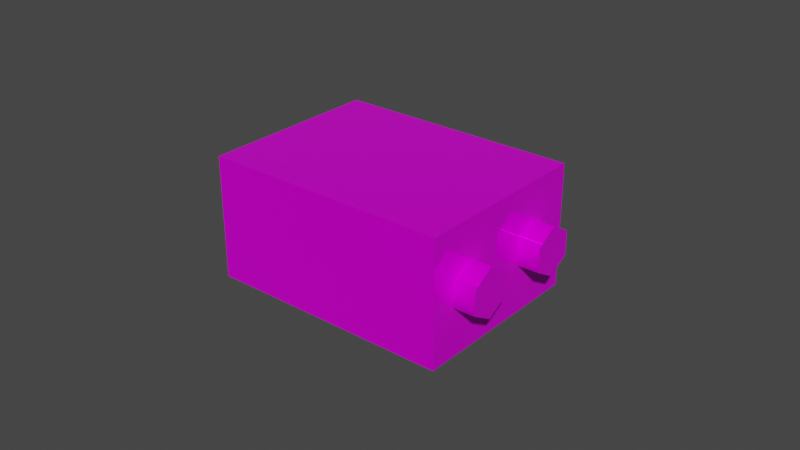 # Source: battery.blend  (saved by Blender 2.83.19; exported with 4.5.12 LTS)
import bpy
from mathutils import Matrix  # noqa: F401  (used for matrix-valued properties, if any)

bpy.ops.wm.read_factory_settings(use_empty=True)
scene = bpy.context.scene
scene.name = 'Scene'

# ---- collections
col_collection = bpy.data.collections.new('Collection'); scene.collection.children.link(col_collection)

# ---- images (referenced by path relative to the original .blend; pixels are not part of the script)
import os
ASSET_DIR = os.environ.get("B2B_ASSET_DIR", "")  # directory of the original .blend (textures are referenced by path, not embedded)
HERE = os.path.dirname(os.path.abspath(__file__))  # packed textures are extracted next to this script under _unpacked/

def load_image(name, relpath, width, height, colorspace="sRGB"):
    """Load a texture the original file referenced (path relative to the .blend, or extracted next to this script)."""
    p = next((c for c in (os.path.join(HERE, relpath), os.path.join(ASSET_DIR, relpath)) if relpath and os.path.exists(c)), "")
    if p:
        img = bpy.data.images.load(p, check_existing=True)
        img.name = name
    else:  # same state as the original file: an image datablock whose file is absent (Cycles renders it pink)
        img = bpy.data.images.new(name, width, height)
        img.source = "FILE"
        img.filepath = "//" + (relpath or name)
    img.colorspace_settings.name = colorspace
    return img
img_battery_9v_jpg = load_image('Battery 9V.jpg', 'Battery 9V.jpg', 1024, 1024, 'sRGB')
img_battery9v_pbr = load_image('Battery9V_pbr', '', 256, 256, 'sRGB')

# ---- materials (node trees are filled in below, after node groups)
mat_batmat = bpy.data.materials.new('batMat')
mat_batmat.use_transparent_shadow = False
mat_batmat.roughness = 0.5528
mat_batmat.specular_intensity = 1.0
mat_batmat.metallic = 1.0

# ---- material node trees
mat_batmat.use_nodes = True; mat_batmat.node_tree.nodes.clear()
_N = mat_batmat.node_tree.nodes; _L = mat_batmat.node_tree.links
n0 = _N.new('ShaderNodeBsdfPrincipled'); n0.name = 'Principled BSDF'; n0.location = (-48, 278)
n0.distribution = 'GGX'
n0.subsurface_method = 'BURLEY'
n0.inputs[3].default_value = 1.45
n0.inputs[13].default_value = 0.15
n0.inputs[27].default_value = (0.0, 0.0, 0.0, 1.0)
n0.inputs[28].default_value = 1.0
n1 = _N.new('ShaderNodeOutputMaterial'); n1.name = 'Material Output'; n1.location = (242, 278)
n2 = _N.new('ShaderNodeNormalMap'); n2.name = 'Normal Map'; n2.location = (-358, -322)
n2.label = 'Normal/Map'
n3 = _N.new('ShaderNodeTexImage'); n3.name = 'Image Texture'; n3.location = (-576, 349)
n3.image = img_battery_9v_jpg
n4 = _N.new('ShaderNodeTexImage'); n4.name = 'Image Texture.001'; n4.location = (-1019, 35)
n4.image = img_battery9v_pbr
n5 = _N.new('ShaderNodeInvert'); n5.name = 'Invert'; n5.location = (-251, 7)
_L.new(n0.outputs[0], n1.inputs[0])
_L.new(n2.outputs[0], n0.inputs[5])
_L.new(n3.outputs[0], n0.inputs[0])
_L.new(n4.outputs[0], n0.inputs[1])
_L.new(n4.outputs[1], n5.inputs[1])
_L.new(n5.outputs[0], n0.inputs[2])
n1.is_active_output = True

# ---- world
world_world = bpy.data.worlds.new('World'); scene.world = world_world
world_world.use_nodes = True; world_world.node_tree.nodes.clear()
_N = world_world.node_tree.nodes; _L = world_world.node_tree.links
n0 = _N.new('ShaderNodeOutputWorld'); n0.name = 'World Output'; n0.location = (300, 300)
n1 = _N.new('ShaderNodeBackground'); n1.name = 'Background'; n1.location = (10, 300)
n1.inputs[0].default_value = (0.05088, 0.05088, 0.05088, 1.0)
_L.new(n1.outputs[0], n0.inputs[0])
n0.is_active_output = True
world_world.color = (0.05088, 0.05088, 0.05088)
world_world.use_sun_shadow = False
world_world.sun_shadow_jitter_overblur = 0.0

# ---- meshes
me_mesh = bpy.data.meshes.new('Mesh')
me_mesh.from_pydata([(-0.0396, -0.0297, 0.03949), (-0.0396, 0.0297, -0.0001113), (-0.0396, -0.0297, -0.0001113), (-0.0396, 0.0297, 0.03949), (0.0396, 0.0297, -0.0001113), (0.0396, 0.0297, 0.03949), (0.0396, -0.0297, -0.0001113), (0.0396, -0.0297, 0.03949), (0.04672, 0.01485, 0.02761), (0.04672, 0.02171, 0.02365), (0.03682, 0.01485, 0.02761), (0.03682, 0.02171, 0.02365), (0.04672, 0.02171, 0.01573), (0.03682, 0.02171, 0.01573), (0.04672, 0.01485, 0.01177), (0.03682, 0.01485, 0.01177), (0.04672, 0.007991, 0.01573), (0.03682, 0.007991, 0.01573), (0.04672, 0.007991, 0.02365), (0.03682, 0.007991, 0.02365), (0.04672, -0.01485, 0.02761), (0.04672, -0.007991, 0.02365), (0.03682, -0.01485, 0.02761), (0.03682, -0.007991, 0.02365), (0.04672, -0.007991, 0.01573), (0.03682, -0.007991, 0.01573), (0.04672, -0.01485, 0.01177), (0.03682, -0.01485, 0.01177), (0.04672, -0.02171, 0.01573), (0.03682, -0.02171, 0.01573), (0.04672, -0.02171, 0.02365), (0.03682, -0.02171, 0.02365)], [], [(5, 4, 1, 3), (7, 6, 4, 5), (0, 2, 6, 7), (5, 3, 0, 7), (4, 6, 2, 1), (11, 10, 8, 9), (13, 11, 9, 12), (15, 13, 12, 14), (17, 15, 14, 16), (19, 17, 16, 18), (10, 19, 18, 8), (22, 31, 30, 20), (12, 9, 8), (28, 26, 24, 20), (18, 16, 8), (25, 23, 21, 24), (27, 25, 24, 26), (16, 14, 12, 8), (23, 22, 20, 21), (29, 27, 26, 28), (31, 29, 28, 30), (24, 21, 20), (30, 28, 20), (3, 1, 2, 0)])
me_mesh.polygons.foreach_set('use_smooth', [True] * 24)
_k = set([(0, 2), (0, 3), (0, 7), (1, 2), (1, 3), (1, 4), (2, 6), (3, 5), (4, 5), (4, 6), (5, 7), (6, 7), (8, 9), (8, 18), (9, 12), (12, 14), (14, 16), (16, 18), (20, 21), (20, 30), (21, 24), (24, 26), (26, 28), (28, 30)])
me_mesh.attributes.new('sharp_edge', 'BOOLEAN', 'EDGE').data.foreach_set('value', [ (min(e.vertices), max(e.vertices)) in _k for e in me_mesh.edges])
_uv = me_mesh.uv_layers.new(name='UVMap')
_uv.uv.foreach_set('vector', [0.5, 0.0, 0.5, -0.25, 0.25, -0.25, 0.25, 0.0, 0.75, 0.0, 0.75, -0.25, 0.5, -0.25, 0.5, 0.0, 1.0, 0.0, 1.0, -0.25, 0.75, -0.25, 0.75, 0.0, 0.75, -0.75, 0.5, -0.75, 0.5, -0.5, 0.75, -0.5, 0.0, -0.5, 0.0, -0.75, 0.25, -0.75, 0.25, -0.5, 0.8333, -0.7676, 1.0, -0.7676, 1.0, -1.0, 0.8333, -1.0, 0.6667, -0.7676, 0.8333, -0.7676, 0.8333, -1.0, 0.6667, -1.0, 0.5, -0.7676, 0.6667, -0.7676, 0.6667, -1.0, 0.5, -1.0, 0.3333, -0.7676, 0.5, -0.7676, 0.5, -1.0, 0.3333, -1.0, 0.1667, -0.7676, 0.3333, -0.7676, 0.3333, -1.0, 0.1667, -1.0, -2.484e-08, -0.7676, 0.1667, -0.7676, 0.1667, -1.0, -2.484e-08, -1.0, -2.484e-08, -0.7676, 0.1667, -0.7676, 0.1667, -1.0, -2.484e-08, -1.0, 0.25, -0.4376, 0.25, -0.3339, 0.1456, -0.2821, 0.04036, -0.4376, 0.1448, -0.4894, 0.2491, -0.4376, 0.1448, -0.2821, 0.04122, -0.3339, 0.04122, -0.4376, 0.1456, -0.2821, 0.6667, -0.7676, 0.8333, -0.7676, 0.8333, -1.0, 0.6667, -1.0, 0.5, -0.7676, 0.6667, -0.7676, 0.6667, -1.0, 0.5, -1.0, 0.04122, -0.4376, 0.1456, -0.4894, 0.25, -0.4376, 0.1456, -0.2821, 0.8333, -0.7676, 1.0, -0.7676, 1.0, -1.0, 0.8333, -1.0, 0.3333, -0.7676, 0.5, -0.7676, 0.5, -1.0, 0.3333, -1.0, 0.1667, -0.7676, 0.3333, -0.7676, 0.3333, -1.0, 0.1667, -1.0, 0.2491, -0.4376, 0.2491, -0.3339, 0.1448, -0.2821, 0.04036, -0.3339, 0.04036, -0.4376, 0.1448, -0.2821, 0.25, 0.0, 0.25, -0.25, 0.0, -0.25, 0.0, 0.0])
me_mesh.materials.append(mat_batmat)
me_mesh.use_remesh_fix_poles = True
me_mesh.use_remesh_preserve_attributes = False
me_mesh.use_mirror_vertex_groups = False
me_mesh.update()
me_mesh.normals_split_custom_set([tuple(v) for v in zip(*[iter([0.0, 1.0, 0.0, 0.0, 1.0, 0.0, 0.0, 1.0, 0.0, 0.0, 1.0, 0.0, 1.0, 0.0, 0.0, 1.0, 0.0, 0.0, 1.0, 0.0, 0.0, 1.0, 0.0, 0.0, 0.0, -1.0, 0.0, 0.0, -1.0, 0.0, 0.0, -1.0, 0.0, 0.0, -1.0, 0.0, 0.0, -6.272e-08, 1.0, 0.0, -6.272e-08, 1.0, 0.0, -6.272e-08, 1.0, 0.0, -6.272e-08, 1.0, 0.0, 4.961e-08, -1.0, 0.0, 4.961e-08, -1.0, 0.0, 4.961e-08, -1.0, 0.0, 4.961e-08, -1.0, 0.0, 0.866, 0.5, 0.0, -1.314e-07, 1.0, 0.0, -1.314e-07, 1.0, 0.0, 0.866, 0.5, 0.0, 0.866, -0.5, 0.0, 0.866, 0.5, 0.0, 0.866, 0.5, 0.0, 0.866, -0.5, 0.0, -2.191e-08, -1.0, 0.0, 0.866, -0.5, 0.0, 0.866, -0.5, 0.0, -2.191e-08, -1.0, 0.0, -0.866, -0.5, 0.0, -2.191e-08, -1.0, 0.0, -2.191e-08, -1.0, 0.0, -0.866, -0.5, 0.0, -0.866, 0.5, 0.0, -0.866, -0.5, 0.0, -0.866, -0.5, 0.0, -0.866, 0.5, 0.0, -1.314e-07, 1.0, 0.0, -0.866, 0.5, 0.0, -0.866, 0.5, 0.0, -1.314e-07, 1.0, 0.0, 1.095e-07, 1.0, 0.0, -0.866, 0.5, 0.0, -0.866, 0.5, 0.0, 1.095e-07, 1.0, 1.0, -1.339e-07, 0.0, 1.0, 1.072e-06, 0.0, 1.0, 5.102e-12, 0.0, 1.0, -5.358e-07, 0.0, 1.0, 0.0, 0.0, 1.0, 2.679e-07, 0.0, 1.0, -2.679e-07, 0.0, 1.0, 0.0, 0.0, 1.0, -4.018e-07, 0.0, 1.0, 5.102e-12, 0.0, 0.0, 0.866, -0.5, 0.0, 0.866, 0.5, 0.0, 0.866, 0.5, 0.0, 0.866, -0.5, 0.0, 1.095e-07, -1.0, 0.0, 0.866, -0.5, 0.0, 0.866, -0.5, 0.0, 1.095e-07, -1.0, 1.0, -4.018e-07, 0.0, 1.0, -5.358e-07, 0.0, 1.0, -1.339e-07, 0.0, 1.0, 5.102e-12, 0.0, 0.0, 0.866, 0.5, 0.0, 1.095e-07, 1.0, 0.0, 1.095e-07, 1.0, 0.0, 0.866, 0.5, 0.0, -0.866, -0.5, 0.0, 1.095e-07, -1.0, 0.0, 1.095e-07, -1.0, 0.0, -0.866, -0.5, 0.0, -0.866, 0.5, 0.0, -0.866, -0.5, 0.0, -0.866, -0.5, 0.0, -0.866, 0.5, 1.0, 2.679e-07, 0.0, 1.0, 1.072e-06, 0.0, 1.0, -2.679e-07, 0.0, 1.0, -2.143e-06, 0.0, 1.0, -5.358e-07, 0.0, 1.0, -2.679e-07, 0.0, -1.0, 0.0, 0.0, -1.0, 0.0, 0.0, -1.0, 0.0, 0.0, -1.0, 0.0, 0.0])] * 3)])

# ---- objects
ob_mesh = bpy.data.objects.new('Mesh', me_mesh)

# ---- transforms, parenting, visibility, modifiers, constraints
ob_mesh.location = (0.0, 0.0, 0.0)
ob_mesh.color = (0.8, 0.8, 0.8, 1.0)
ob_mesh.lineart.crease_threshold = 0.0

# ---- collection membership
scene.collection.objects.link(ob_mesh)

# ---- scene / render settings (as saved in the file)
scene.frame_start = 1; scene.frame_end = 250; scene.frame_set(1)
scene.render.engine = 'BLENDER_EEVEE_NEXT'
scene.render.fps = 25
scene.cycles.use_denoising = False
scene.cycles.samples = 128
scene.cycles.sampling_pattern = 'TABULATED_SOBOL'
scene.cycles.use_adaptive_sampling = False
scene.cycles.use_light_tree = False
scene.view_settings.view_transform = 'Filmic'
bpy.context.view_layer.update()

# ---- added for rendering (the .blend has no active camera and no usable light): camera, sun
cam_auto = bpy.data.cameras.new('AutoCamera')
cam_auto.lens = 50.0
cam_auto.sensor_width = 36.0
cam_auto.clip_end = 1000.0
ob_auto_camera = bpy.data.objects.new('AutoCamera', cam_auto)
scene.collection.objects.link(ob_auto_camera)
ob_auto_camera.location = (0.188605, -0.222054, 0.167725)
ob_auto_camera.rotation_euler = (1.09748, -7.21219e-08, 0.694738)
scene.camera = ob_auto_camera
light_auto_sun = bpy.data.lights.new('AutoSun', 'SUN')
light_auto_sun.energy = 3.0
light_auto_sun.angle = 0.0523599
ob_auto_sun = bpy.data.objects.new('AutoSun', light_auto_sun)
scene.collection.objects.link(ob_auto_sun)
ob_auto_sun.rotation_euler = (0.872665, 0.174533, 0.523599)
bpy.context.view_layer.update()
